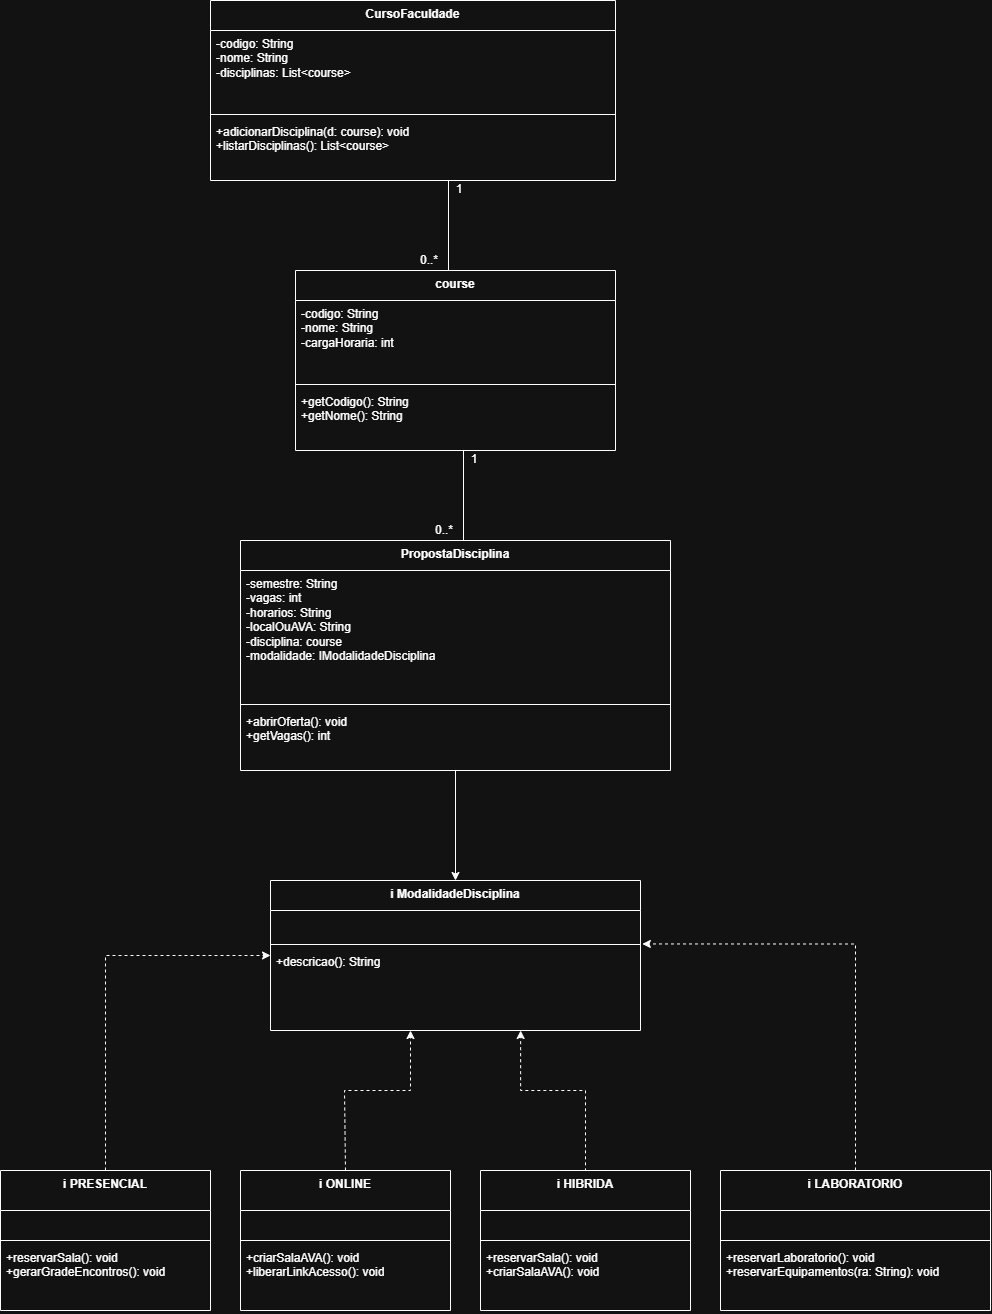

The diagram above was exported from draw.io. Its source (the exported page's mxGraphModel, read from the mxfile embedded in the PNG):
<mxGraphModel dx="2610" dy="2140" grid="1" gridSize="10" guides="1" tooltips="1" connect="1" arrows="1" fold="1" page="1" pageScale="1" pageWidth="827" pageHeight="1169" math="0" shadow="0">
  <root>
    <mxCell id="0" />
    <mxCell id="1" parent="0" />
    <mxCell id="4k6T9E3uSkTxmhoLcvCr-27" edge="1" parent="1" source="4k6T9E3uSkTxmhoLcvCr-7" style="edgeStyle=orthogonalEdgeStyle;rounded=0;orthogonalLoop=1;jettySize=auto;html=1;entryX=0;entryY=0.5;entryDx=0;entryDy=0;dashed=1;" target="4k6T9E3uSkTxmhoLcvCr-23">
      <mxGeometry relative="1" as="geometry">
        <Array as="points">
          <mxPoint x="55" y="305" />
        </Array>
      </mxGeometry>
    </mxCell>
    <mxCell id="4k6T9E3uSkTxmhoLcvCr-7" parent="1" style="swimlane;fontStyle=1;align=center;verticalAlign=top;childLayout=stackLayout;horizontal=1;startSize=40;horizontalStack=0;resizeParent=1;resizeParentMax=0;resizeLast=0;collapsible=1;marginBottom=0;whiteSpace=wrap;html=1;" value="i PRESENCIAL" vertex="1">
      <mxGeometry height="140" width="210" x="-50" y="520" as="geometry" />
    </mxCell>
    <mxCell id="4k6T9E3uSkTxmhoLcvCr-8" parent="4k6T9E3uSkTxmhoLcvCr-7" style="text;strokeColor=none;fillColor=none;align=left;verticalAlign=top;spacingLeft=4;spacingRight=4;overflow=hidden;rotatable=0;points=[[0,0.5],[1,0.5]];portConstraint=eastwest;whiteSpace=wrap;html=1;" value="&amp;nbsp;&amp;nbsp;" vertex="1">
      <mxGeometry height="26" width="210" y="40" as="geometry" />
    </mxCell>
    <mxCell id="4k6T9E3uSkTxmhoLcvCr-9" parent="4k6T9E3uSkTxmhoLcvCr-7" style="line;strokeWidth=1;fillColor=none;align=left;verticalAlign=middle;spacingTop=-1;spacingLeft=3;spacingRight=3;rotatable=0;labelPosition=right;points=[];portConstraint=eastwest;strokeColor=inherit;" value="" vertex="1">
      <mxGeometry height="8" width="210" y="66" as="geometry" />
    </mxCell>
    <mxCell id="4k6T9E3uSkTxmhoLcvCr-10" parent="4k6T9E3uSkTxmhoLcvCr-7" style="text;strokeColor=none;fillColor=none;align=left;verticalAlign=top;spacingLeft=4;spacingRight=4;overflow=hidden;rotatable=0;points=[[0,0.5],[1,0.5]];portConstraint=eastwest;whiteSpace=wrap;html=1;" value="+reservarSala(): void&lt;br&gt;&lt;div&gt;+gerarGradeEncontros(): void&lt;/div&gt;" vertex="1">
      <mxGeometry height="66" width="210" y="74" as="geometry" />
    </mxCell>
    <mxCell id="4k6T9E3uSkTxmhoLcvCr-11" parent="1" style="swimlane;fontStyle=1;align=center;verticalAlign=top;childLayout=stackLayout;horizontal=1;startSize=40;horizontalStack=0;resizeParent=1;resizeParentMax=0;resizeLast=0;collapsible=1;marginBottom=0;whiteSpace=wrap;html=1;" value="i ONLINE" vertex="1">
      <mxGeometry height="140" width="210" x="190" y="520" as="geometry" />
    </mxCell>
    <mxCell id="4k6T9E3uSkTxmhoLcvCr-12" parent="4k6T9E3uSkTxmhoLcvCr-11" style="text;strokeColor=none;fillColor=none;align=left;verticalAlign=top;spacingLeft=4;spacingRight=4;overflow=hidden;rotatable=0;points=[[0,0.5],[1,0.5]];portConstraint=eastwest;whiteSpace=wrap;html=1;" value="&amp;nbsp;&amp;nbsp;" vertex="1">
      <mxGeometry height="26" width="210" y="40" as="geometry" />
    </mxCell>
    <mxCell id="4k6T9E3uSkTxmhoLcvCr-13" parent="4k6T9E3uSkTxmhoLcvCr-11" style="line;strokeWidth=1;fillColor=none;align=left;verticalAlign=middle;spacingTop=-1;spacingLeft=3;spacingRight=3;rotatable=0;labelPosition=right;points=[];portConstraint=eastwest;strokeColor=inherit;" value="" vertex="1">
      <mxGeometry height="8" width="210" y="66" as="geometry" />
    </mxCell>
    <mxCell id="4k6T9E3uSkTxmhoLcvCr-14" parent="4k6T9E3uSkTxmhoLcvCr-11" style="text;strokeColor=none;fillColor=none;align=left;verticalAlign=top;spacingLeft=4;spacingRight=4;overflow=hidden;rotatable=0;points=[[0,0.5],[1,0.5]];portConstraint=eastwest;whiteSpace=wrap;html=1;" value="+criarSalaAVA(): void&lt;br&gt;&lt;div&gt;+liberarLinkAcesso(): void&lt;/div&gt;" vertex="1">
      <mxGeometry height="66" width="210" y="74" as="geometry" />
    </mxCell>
    <mxCell id="4k6T9E3uSkTxmhoLcvCr-30" edge="1" parent="1" style="edgeStyle=orthogonalEdgeStyle;rounded=0;orthogonalLoop=1;jettySize=auto;html=1;exitX=0.5;exitY=0;exitDx=0;exitDy=0;entryX=0.622;entryY=0.955;entryDx=0;entryDy=0;entryPerimeter=0;dashed=1;">
      <mxGeometry relative="1" as="geometry">
        <Array as="points">
          <mxPoint x="535" y="440" />
          <mxPoint x="470" y="440" />
        </Array>
        <mxPoint x="535" y="526.84" as="sourcePoint" />
        <mxPoint x="470.1400000000001" y="379.99999999999983" as="targetPoint" />
      </mxGeometry>
    </mxCell>
    <mxCell id="4k6T9E3uSkTxmhoLcvCr-15" parent="1" style="swimlane;fontStyle=1;align=center;verticalAlign=top;childLayout=stackLayout;horizontal=1;startSize=40;horizontalStack=0;resizeParent=1;resizeParentMax=0;resizeLast=0;collapsible=1;marginBottom=0;whiteSpace=wrap;html=1;" value="i HIBRIDA" vertex="1">
      <mxGeometry height="140" width="210" x="430" y="520" as="geometry" />
    </mxCell>
    <mxCell id="4k6T9E3uSkTxmhoLcvCr-16" parent="4k6T9E3uSkTxmhoLcvCr-15" style="text;strokeColor=none;fillColor=none;align=left;verticalAlign=top;spacingLeft=4;spacingRight=4;overflow=hidden;rotatable=0;points=[[0,0.5],[1,0.5]];portConstraint=eastwest;whiteSpace=wrap;html=1;" value="&amp;nbsp;&amp;nbsp;" vertex="1">
      <mxGeometry height="26" width="210" y="40" as="geometry" />
    </mxCell>
    <mxCell id="4k6T9E3uSkTxmhoLcvCr-17" parent="4k6T9E3uSkTxmhoLcvCr-15" style="line;strokeWidth=1;fillColor=none;align=left;verticalAlign=middle;spacingTop=-1;spacingLeft=3;spacingRight=3;rotatable=0;labelPosition=right;points=[];portConstraint=eastwest;strokeColor=inherit;" value="" vertex="1">
      <mxGeometry height="8" width="210" y="66" as="geometry" />
    </mxCell>
    <mxCell id="4k6T9E3uSkTxmhoLcvCr-18" parent="4k6T9E3uSkTxmhoLcvCr-15" style="text;strokeColor=none;fillColor=none;align=left;verticalAlign=top;spacingLeft=4;spacingRight=4;overflow=hidden;rotatable=0;points=[[0,0.5],[1,0.5]];portConstraint=eastwest;whiteSpace=wrap;html=1;" value="+reservarSala(): void&lt;br&gt;&lt;div&gt;+criarSalaAVA(): void&lt;/div&gt;" vertex="1">
      <mxGeometry height="66" width="210" y="74" as="geometry" />
    </mxCell>
    <mxCell id="4k6T9E3uSkTxmhoLcvCr-19" parent="1" style="swimlane;fontStyle=1;align=center;verticalAlign=top;childLayout=stackLayout;horizontal=1;startSize=40;horizontalStack=0;resizeParent=1;resizeParentMax=0;resizeLast=0;collapsible=1;marginBottom=0;whiteSpace=wrap;html=1;" value="i LABORATORIO" vertex="1">
      <mxGeometry height="140" width="270" x="670" y="520" as="geometry" />
    </mxCell>
    <mxCell id="4k6T9E3uSkTxmhoLcvCr-20" parent="4k6T9E3uSkTxmhoLcvCr-19" style="text;strokeColor=none;fillColor=none;align=left;verticalAlign=top;spacingLeft=4;spacingRight=4;overflow=hidden;rotatable=0;points=[[0,0.5],[1,0.5]];portConstraint=eastwest;whiteSpace=wrap;html=1;" value="&amp;nbsp;&amp;nbsp;" vertex="1">
      <mxGeometry height="26" width="270" y="40" as="geometry" />
    </mxCell>
    <mxCell id="4k6T9E3uSkTxmhoLcvCr-21" parent="4k6T9E3uSkTxmhoLcvCr-19" style="line;strokeWidth=1;fillColor=none;align=left;verticalAlign=middle;spacingTop=-1;spacingLeft=3;spacingRight=3;rotatable=0;labelPosition=right;points=[];portConstraint=eastwest;strokeColor=inherit;" value="" vertex="1">
      <mxGeometry height="8" width="270" y="66" as="geometry" />
    </mxCell>
    <mxCell id="4k6T9E3uSkTxmhoLcvCr-22" parent="4k6T9E3uSkTxmhoLcvCr-19" style="text;strokeColor=none;fillColor=none;align=left;verticalAlign=top;spacingLeft=4;spacingRight=4;overflow=hidden;rotatable=0;points=[[0,0.5],[1,0.5]];portConstraint=eastwest;whiteSpace=wrap;html=1;" value="+reservarLaboratorio(): void&lt;br&gt;&lt;div&gt;+reservarEquipamentos(ra: String): void&lt;/div&gt;" vertex="1">
      <mxGeometry height="66" width="270" y="74" as="geometry" />
    </mxCell>
    <mxCell id="4k6T9E3uSkTxmhoLcvCr-23" parent="1" style="swimlane;fontStyle=1;align=center;verticalAlign=top;childLayout=stackLayout;horizontal=1;startSize=30;horizontalStack=0;resizeParent=1;resizeParentMax=0;resizeLast=0;collapsible=1;marginBottom=0;whiteSpace=wrap;html=1;" value="i ModalidadeDisciplina" vertex="1">
      <mxGeometry height="150" width="370" x="220" y="230" as="geometry" />
    </mxCell>
    <mxCell id="4k6T9E3uSkTxmhoLcvCr-24" parent="4k6T9E3uSkTxmhoLcvCr-23" style="text;strokeColor=none;fillColor=none;align=left;verticalAlign=top;spacingLeft=4;spacingRight=4;overflow=hidden;rotatable=0;points=[[0,0.5],[1,0.5]];portConstraint=eastwest;whiteSpace=wrap;html=1;" value="&amp;nbsp; &amp;nbsp;&amp;nbsp;" vertex="1">
      <mxGeometry height="30" width="370" y="30" as="geometry" />
    </mxCell>
    <mxCell id="4k6T9E3uSkTxmhoLcvCr-25" parent="4k6T9E3uSkTxmhoLcvCr-23" style="line;strokeWidth=1;fillColor=none;align=left;verticalAlign=middle;spacingTop=-1;spacingLeft=3;spacingRight=3;rotatable=0;labelPosition=right;points=[];portConstraint=eastwest;strokeColor=inherit;" value="" vertex="1">
      <mxGeometry height="8" width="370" y="60" as="geometry" />
    </mxCell>
    <mxCell id="4k6T9E3uSkTxmhoLcvCr-26" parent="4k6T9E3uSkTxmhoLcvCr-23" style="text;strokeColor=none;fillColor=none;align=left;verticalAlign=top;spacingLeft=4;spacingRight=4;overflow=hidden;rotatable=0;points=[[0,0.5],[1,0.5]];portConstraint=eastwest;whiteSpace=wrap;html=1;" value="+descricao(): String" vertex="1">
      <mxGeometry height="82" width="370" y="68" as="geometry" />
    </mxCell>
    <mxCell id="4k6T9E3uSkTxmhoLcvCr-29" edge="1" parent="1" source="4k6T9E3uSkTxmhoLcvCr-11" style="edgeStyle=orthogonalEdgeStyle;rounded=0;orthogonalLoop=1;jettySize=auto;html=1;exitX=0.5;exitY=0;exitDx=0;exitDy=0;dashed=1;" target="4k6T9E3uSkTxmhoLcvCr-26">
      <mxGeometry relative="1" as="geometry">
        <Array as="points">
          <mxPoint x="294" y="520" />
          <mxPoint x="294" y="440" />
          <mxPoint x="360" y="440" />
        </Array>
      </mxGeometry>
    </mxCell>
    <mxCell id="4k6T9E3uSkTxmhoLcvCr-31" edge="1" parent="1" source="4k6T9E3uSkTxmhoLcvCr-19" style="edgeStyle=orthogonalEdgeStyle;rounded=0;orthogonalLoop=1;jettySize=auto;html=1;exitX=0.5;exitY=0;exitDx=0;exitDy=0;entryX=1.005;entryY=1.115;entryDx=0;entryDy=0;entryPerimeter=0;dashed=1;" target="4k6T9E3uSkTxmhoLcvCr-24">
      <mxGeometry relative="1" as="geometry" />
    </mxCell>
    <mxCell id="4k6T9E3uSkTxmhoLcvCr-49" edge="1" parent="1" source="4k6T9E3uSkTxmhoLcvCr-45" style="edgeStyle=orthogonalEdgeStyle;rounded=0;orthogonalLoop=1;jettySize=auto;html=1;entryX=0.5;entryY=0;entryDx=0;entryDy=0;" target="4k6T9E3uSkTxmhoLcvCr-23">
      <mxGeometry relative="1" as="geometry" />
    </mxCell>
    <mxCell id="4k6T9E3uSkTxmhoLcvCr-45" parent="1" style="swimlane;fontStyle=1;align=center;verticalAlign=top;childLayout=stackLayout;horizontal=1;startSize=30;horizontalStack=0;resizeParent=1;resizeParentMax=0;resizeLast=0;collapsible=1;marginBottom=0;whiteSpace=wrap;html=1;" value="PropostaDisciplina" vertex="1">
      <mxGeometry height="230" width="430" x="190" y="-110" as="geometry" />
    </mxCell>
    <mxCell id="4k6T9E3uSkTxmhoLcvCr-46" parent="4k6T9E3uSkTxmhoLcvCr-45" style="text;strokeColor=none;fillColor=none;align=left;verticalAlign=top;spacingLeft=4;spacingRight=4;overflow=hidden;rotatable=0;points=[[0,0.5],[1,0.5]];portConstraint=eastwest;whiteSpace=wrap;html=1;" value="-semestre: String&lt;div&gt;-vagas: int&lt;/div&gt;&lt;div&gt;-horarios: String&lt;/div&gt;&lt;div&gt;-localOuAVA: String&lt;/div&gt;&lt;div&gt;-disciplina: course&lt;/div&gt;&lt;div&gt;-modalidade: IModalidadeDisciplina&lt;/div&gt;" vertex="1">
      <mxGeometry height="130" width="430" y="30" as="geometry" />
    </mxCell>
    <mxCell id="4k6T9E3uSkTxmhoLcvCr-47" parent="4k6T9E3uSkTxmhoLcvCr-45" style="line;strokeWidth=1;fillColor=none;align=left;verticalAlign=middle;spacingTop=-1;spacingLeft=3;spacingRight=3;rotatable=0;labelPosition=right;points=[];portConstraint=eastwest;strokeColor=inherit;" value="" vertex="1">
      <mxGeometry height="8" width="430" y="160" as="geometry" />
    </mxCell>
    <mxCell id="4k6T9E3uSkTxmhoLcvCr-48" parent="4k6T9E3uSkTxmhoLcvCr-45" style="text;strokeColor=none;fillColor=none;align=left;verticalAlign=top;spacingLeft=4;spacingRight=4;overflow=hidden;rotatable=0;points=[[0,0.5],[1,0.5]];portConstraint=eastwest;whiteSpace=wrap;html=1;" value="+abrirOferta(): void&lt;br&gt;+getVagas(): int" vertex="1">
      <mxGeometry height="62" width="430" y="168" as="geometry" />
    </mxCell>
    <mxCell id="4k6T9E3uSkTxmhoLcvCr-50" parent="1" style="swimlane;fontStyle=1;align=center;verticalAlign=top;childLayout=stackLayout;horizontal=1;startSize=30;horizontalStack=0;resizeParent=1;resizeParentMax=0;resizeLast=0;collapsible=1;marginBottom=0;whiteSpace=wrap;html=1;" value="course" vertex="1">
      <mxGeometry height="180" width="320" x="245" y="-380" as="geometry" />
    </mxCell>
    <mxCell id="4k6T9E3uSkTxmhoLcvCr-51" parent="4k6T9E3uSkTxmhoLcvCr-50" style="text;strokeColor=none;fillColor=none;align=left;verticalAlign=top;spacingLeft=4;spacingRight=4;overflow=hidden;rotatable=0;points=[[0,0.5],[1,0.5]];portConstraint=eastwest;whiteSpace=wrap;html=1;" value="-codigo: String&lt;div&gt;-nome: String&lt;/div&gt;&lt;div&gt;-cargaHoraria: int&lt;/div&gt;" vertex="1">
      <mxGeometry height="80" width="320" y="30" as="geometry" />
    </mxCell>
    <mxCell id="4k6T9E3uSkTxmhoLcvCr-52" parent="4k6T9E3uSkTxmhoLcvCr-50" style="line;strokeWidth=1;fillColor=none;align=left;verticalAlign=middle;spacingTop=-1;spacingLeft=3;spacingRight=3;rotatable=0;labelPosition=right;points=[];portConstraint=eastwest;strokeColor=inherit;" value="" vertex="1">
      <mxGeometry height="8" width="320" y="110" as="geometry" />
    </mxCell>
    <mxCell id="4k6T9E3uSkTxmhoLcvCr-53" parent="4k6T9E3uSkTxmhoLcvCr-50" style="text;strokeColor=none;fillColor=none;align=left;verticalAlign=top;spacingLeft=4;spacingRight=4;overflow=hidden;rotatable=0;points=[[0,0.5],[1,0.5]];portConstraint=eastwest;whiteSpace=wrap;html=1;" value="+getCodigo(): String&lt;br&gt;+getNome(): String" vertex="1">
      <mxGeometry height="62" width="320" y="118" as="geometry" />
    </mxCell>
    <mxCell id="4k6T9E3uSkTxmhoLcvCr-55" parent="1" style="shape=crossbar;whiteSpace=wrap;html=1;rounded=1;direction=south;" value="" vertex="1">
      <mxGeometry height="90" width="20" x="403" y="-200" as="geometry" />
    </mxCell>
    <mxCell id="4k6T9E3uSkTxmhoLcvCr-56" parent="1" style="text;html=1;whiteSpace=wrap;strokeColor=none;fillColor=none;align=center;verticalAlign=middle;rounded=0;" value="1" vertex="1">
      <mxGeometry height="30" width="60" x="394" y="-206" as="geometry" />
    </mxCell>
    <mxCell id="4k6T9E3uSkTxmhoLcvCr-57" parent="1" style="text;html=1;whiteSpace=wrap;strokeColor=none;fillColor=none;align=center;verticalAlign=middle;rounded=0;" value="0..*" vertex="1">
      <mxGeometry height="30" width="60" x="364" y="-135" as="geometry" />
    </mxCell>
    <mxCell id="4k6T9E3uSkTxmhoLcvCr-61" parent="1" style="shape=crossbar;whiteSpace=wrap;html=1;rounded=1;direction=south;" value="" vertex="1">
      <mxGeometry height="90" width="20" x="388" y="-470" as="geometry" />
    </mxCell>
    <mxCell id="4k6T9E3uSkTxmhoLcvCr-62" parent="1" style="text;html=1;whiteSpace=wrap;strokeColor=none;fillColor=none;align=center;verticalAlign=middle;rounded=0;" value="1" vertex="1">
      <mxGeometry height="30" width="60" x="379" y="-476" as="geometry" />
    </mxCell>
    <mxCell id="4k6T9E3uSkTxmhoLcvCr-63" parent="1" style="text;html=1;whiteSpace=wrap;strokeColor=none;fillColor=none;align=center;verticalAlign=middle;rounded=0;" value="0..*" vertex="1">
      <mxGeometry height="30" width="60" x="349" y="-405" as="geometry" />
    </mxCell>
    <mxCell id="4k6T9E3uSkTxmhoLcvCr-64" parent="1" style="swimlane;fontStyle=1;align=center;verticalAlign=top;childLayout=stackLayout;horizontal=1;startSize=30;horizontalStack=0;resizeParent=1;resizeParentMax=0;resizeLast=0;collapsible=1;marginBottom=0;whiteSpace=wrap;html=1;" value="CursoFaculdade" vertex="1">
      <mxGeometry height="180" width="405" x="160" y="-650" as="geometry" />
    </mxCell>
    <mxCell id="4k6T9E3uSkTxmhoLcvCr-65" parent="4k6T9E3uSkTxmhoLcvCr-64" style="text;strokeColor=none;fillColor=none;align=left;verticalAlign=top;spacingLeft=4;spacingRight=4;overflow=hidden;rotatable=0;points=[[0,0.5],[1,0.5]];portConstraint=eastwest;whiteSpace=wrap;html=1;" value="-codigo: String&lt;div&gt;-nome: String&lt;/div&gt;&lt;div&gt;-disciplinas: List&amp;lt;course&amp;gt;&lt;/div&gt;" vertex="1">
      <mxGeometry height="80" width="405" y="30" as="geometry" />
    </mxCell>
    <mxCell id="4k6T9E3uSkTxmhoLcvCr-66" parent="4k6T9E3uSkTxmhoLcvCr-64" style="line;strokeWidth=1;fillColor=none;align=left;verticalAlign=middle;spacingTop=-1;spacingLeft=3;spacingRight=3;rotatable=0;labelPosition=right;points=[];portConstraint=eastwest;strokeColor=inherit;" value="" vertex="1">
      <mxGeometry height="8" width="405" y="110" as="geometry" />
    </mxCell>
    <mxCell id="4k6T9E3uSkTxmhoLcvCr-67" parent="4k6T9E3uSkTxmhoLcvCr-64" style="text;strokeColor=none;fillColor=none;align=left;verticalAlign=top;spacingLeft=4;spacingRight=4;overflow=hidden;rotatable=0;points=[[0,0.5],[1,0.5]];portConstraint=eastwest;whiteSpace=wrap;html=1;" value="+adicionarDisciplina(d: course): void&lt;br&gt;+listarDisciplinas(): List&amp;lt;course&amp;gt;" vertex="1">
      <mxGeometry height="62" width="405" y="118" as="geometry" />
    </mxCell>
  </root>
</mxGraphModel>